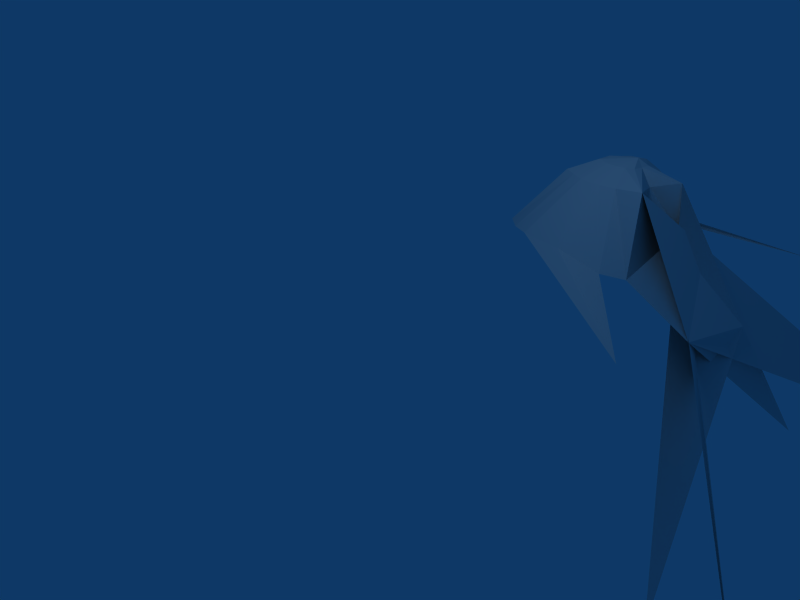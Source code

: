 # Source: oceanian.blend  (saved by Blender 2.49.2; exported with 4.5.12 LTS)
import bpy
from mathutils import Matrix  # noqa: F401  (used for matrix-valued properties, if any)

bpy.ops.wm.read_factory_settings(use_empty=True)
scene = bpy.context.scene
scene.name = 'Scene'

# ---- collections
col_collection_1 = bpy.data.collections.new('Collection 1'); scene.collection.children.link(col_collection_1)

# ---- materials (node trees are filled in below, after node groups)
mat_material = bpy.data.materials.new('Material')
mat_material.alpha_threshold = 0.0
mat_material.roughness = 0.5
mat_material.line_color = (0.0, 0.0, 0.0, 1.0)

# ---- material node trees

# ---- world
world_world = bpy.data.worlds.new('World'); scene.world = world_world
world_world.color = (0.05656, 0.2208, 0.4)
world_world.use_sun_shadow = False
world_world.sun_shadow_jitter_overblur = 0.0
world_world.cycles.sampling_method = 'MANUAL'
world_world.cycles.sample_map_resolution = 256

# ---- cameras
cam_camera = bpy.data.cameras.new('Camera')
cam_camera.passepartout_alpha = 0.2
cam_camera.clip_end = 100.0
cam_camera.lens = 35.0
cam_camera.ortho_scale = 7.314
cam_camera.show_passepartout = False
cam_camera.show_safe_areas = True
cam_camera.dof.focus_distance = 0.0
cam_camera.dof.aperture_fstop = 128.0

# ---- lights
light_spot = bpy.data.lights.new('Spot', 'POINT')
light_spot.transmission_factor = 0.0
light_spot.cutoff_distance = 30.0
light_spot.energy = 100.0
light_spot.shadow_buffer_clip_start = 1.001
light_spot.shadow_soft_size = 1.0
light_spot.shadow_maximum_resolution = 0.006
light_spot.use_absolute_resolution = True
light_spot.cycles.use_multiple_importance_sampling = False

# ---- meshes
me_cone = bpy.data.meshes.new('Cone')
me_cone.from_pydata([(1.022, 2.339, -2.015), (1.919, -1.166, -2.01), (1.032, -0.7648, -2.227), (0.6543, 1.256, -1.852), (0.6958, 0.2358, -0.6208), (0.6758, -0.275, -0.5734), (0.3309, -0.4606, -0.2563), (0.2078, -0.5565, -0.2352), (-0.088, -0.6049, -0.1595), (-0.408, -0.5757, -0.1688), (-0.7252, -0.3886, -0.2088), (-0.7399, -0.2144, -0.1595), (-0.8314, -0.07646, -0.196), (-0.7249, 0.07767, -0.1595), (-0.4881, 0.3391, -0.1595), (-0.2899, 0.4193, -0.1595), (-0.01757, 0.4884, -0.2352), (0.1408, 0.2672, -0.2019), (-0.054, 0.002362, 0.3007), (0.01505, -0.02598, -0.3841), (0.22, 0.09078, 0.1911), (0.09668, -0.05102, 0.1619), (0.2245, -0.2798, 0.2069), (0.01672, -0.2637, 0.1735), (-0.09293, -0.2855, 0.1735), (-0.2523, -0.2753, 0.1688), (-0.441, -0.2016, 0.1735), (-0.4161, -0.1086, 0.1735), (-0.462, 0.0009983, 0.1735), (-0.3576, 0.1106, 0.1735), (-0.2955, 0.2036, 0.1735), (-0.1973, 0.2304, 0.1735), (-0.0811, 0.2582, 0.1735), (0.05371, 0.1737, 0.1522), (0.00675, 0.03477, 0.2574), (0.001874, -0.02501, 0.2573), (0.008369, -0.1003, 0.2631), (-0.03811, -0.1314, 0.2631), (-0.09293, -0.1423, 0.2631), (-0.1726, -0.1371, 0.2608), (-0.267, -0.1003, 0.2631), (-0.2545, -0.05382, 0.2631), (-0.2775, 0.0009983, 0.2631), (-0.2253, 0.05582, 0.2631), (-0.1942, 0.1023, 0.2631), (-0.1451, 0.1157, 0.2631), (-0.09065, 0.1291, 0.2631), (-0.03451, 0.06754, 0.2525), (-0.6095, 0.2114, -0.1595), (-0.3225, 0.1632, 0.1735), (-0.2077, 0.08208, 0.2631), (0.6065, 0.9962, -0.3871), (0.7535, -0.9995, -0.4224), (-0.5659, -0.506, -0.1892), (-0.3485, -0.2377, 0.1712), (-0.2207, -0.1184, 0.262)], [], [(22, 0, 6), (17, 33, 1), (4, 20, 2), (5, 21, 3), (19, 4, 5), (19, 6, 7), (19, 7, 8), (19, 8, 9), (19, 10, 11), (19, 11, 12), (19, 12, 13), (19, 14, 15), (19, 15, 16), (19, 16, 17), (17, 4, 19), (5, 6, 19), (4, 20, 21, 5), (6, 22, 23, 7), (7, 23, 24, 8), (8, 24, 25, 9), (10, 26, 27, 11), (11, 27, 28, 12), (12, 28, 29, 13), (14, 30, 31, 15), (15, 31, 32, 16), (20, 4, 17, 33), (6, 22, 21, 5), (34, 18, 35), (20, 34, 35, 21), (36, 18, 37), (22, 36, 37, 23), (37, 18, 38), (23, 37, 38, 24), (38, 18, 39), (24, 38, 39, 25), (40, 18, 41), (26, 40, 41, 27), (41, 18, 42), (27, 41, 42, 28), (42, 18, 43), (28, 42, 43, 29), (44, 18, 45), (30, 44, 45, 31), (45, 18, 46), (31, 45, 46, 32), (46, 18, 47), (32, 46, 47, 33), (47, 18, 34), (33, 47, 34, 20), (36, 18, 35), (22, 36, 35, 21), (0, 6, 5), (3, 4, 5), (3, 21, 4), (2, 17, 20), (2, 4, 17), (1, 16, 17), (1, 33, 16), (13, 48, 19), (48, 14, 19), (29, 49, 48, 13), (49, 30, 14, 48), (44, 50, 18), (50, 43, 18), (43, 50, 49, 29), (50, 44, 30, 49), (14, 48, 51), (14, 51, 15), (7, 8, 52), (8, 9, 52), (0, 5, 22), (16, 32, 33), (9, 53, 19), (53, 10, 19), (25, 54, 53, 9), (54, 26, 10, 53), (40, 55, 18), (55, 39, 18), (39, 55, 54, 25), (55, 40, 26, 54)])
me_cone.polygons.foreach_set('use_smooth', [1, 1, 1, 1, 0, 0, 0, 0, 0, 0, 0, 0, 0, 0, 0, 0, 0, 0, 0, 0, 0, 0, 0, 0, 0, 0, 0, 0, 0, 0, 0, 0, 0, 0, 0, 0, 0, 0, 0, 0, 0, 0, 0, 0, 0, 0, 0, 0, 0, 0, 0, 0, 0, 0, 0, 0, 0, 0, 0, 0, 0, 0, 0, 0, 0, 0, 0, 0, 0, 0, 0, 0, 0, 0, 0, 0, 0, 0, 0, 0])
_uv = me_cone.uv_layers.new(name='UVTex')
_uv.uv.foreach_set('vector', [0.4849, 0.525, 0.2427, 0.2186, 0.2974, 0.4293, 0.8746, 0.2955, 0.9238, 0.4181, 0.7295, 0.2672, 0.4137, 0.1048, 0.3954, 0.3065, 0.5602, 0.02319, 0.6665, 0.4461, 0.7836, 0.5789, 0.4977, 0.4265, 0.862, 0.6842, 0.938, 0.5713, 0.9923, 0.6876, 0.862, 0.6842, 0.98, 0.813, 0.932, 0.8344, 0.862, 0.6842, 0.932, 0.8344, 0.8844, 0.8359, 0.862, 0.6842, 0.8844, 0.8359, 0.8387, 0.8377, 0.862, 0.6842, 0.8105, 0.8273, 0.7831, 0.8131, 0.862, 0.6842, 0.7831, 0.8131, 0.7598, 0.7911, 0.862, 0.6842, 0.7598, 0.7911, 0.7398, 0.7711, 0.862, 0.6842, 0.7145, 0.7182, 0.6978, 0.6774, 0.862, 0.6842, 0.6978, 0.6774, 0.6966, 0.6508, 0.862, 0.6842, 0.6966, 0.6508, 0.8376, 0.567, 0.8376, 0.567, 0.938, 0.5713, 0.862, 0.6842, 0.9923, 0.6876, 0.98, 0.813, 0.862, 0.6842, 0.434, 0.9122, 0.4409, 0.9481, 0.4161, 0.9593, 0.3998, 0.933, 0.98, 0.813, 0.9839, 0.9988, 0.9354, 0.9961, 0.932, 0.8344, 0.932, 0.8344, 0.9354, 0.9961, 0.8831, 1.003, 0.8846, 0.8425, 0.8846, 0.8425, 0.8831, 1.003, 0.8076, 1.002, 0.8387, 0.8377, 0.8105, 0.8273, 0.7075, 0.9702, 0.6768, 0.9374, 0.7831, 0.8131, 0.7831, 0.8131, 0.6768, 0.9374, 0.6315, 0.9171, 0.7598, 0.7911, 0.7598, 0.7911, 0.6315, 0.9171, 0.5745, 0.8559, 0.7398, 0.7711, 0.7087, 0.7187, 0.5503, 0.8045, 0.5261, 0.7566, 0.6978, 0.6774, 0.6978, 0.6774, 0.5261, 0.7566, 0.497, 0.7011, 0.6966, 0.6508, 0.4778, 0.9679, 0.4433, 0.8541, 0.5188, 0.8906, 0.5233, 0.9603, 0.3833, 0.9713, 0.3539, 0.9598, 0.3576, 0.922, 0.3998, 0.933, 0.2283, 0.8146, 0.1935, 0.8438, 0.206, 0.8021, 0.2802, 0.7785, 0.2283, 0.8146, 0.206, 0.8021, 0.2309, 0.7444, 0.1798, 0.7836, 0.1935, 0.8438, 0.1576, 0.7928, 0.1645, 0.709, 0.1798, 0.7836, 0.1576, 0.7928, 0.1146, 0.7301, 0.1576, 0.7928, 0.1935, 0.8438, 0.1405, 0.8102, 0.1146, 0.7301, 0.1576, 0.7928, 0.1405, 0.8102, 0.07691, 0.768, 0.1405, 0.8102, 0.1935, 0.8438, 0.1232, 0.8408, 0.07691, 0.768, 0.1405, 0.8102, 0.1232, 0.8408, 0.03955, 0.835, 0.1152, 0.8844, 0.1935, 0.8438, 0.1353, 0.8911, 0.02731, 0.9317, 0.1152, 0.8844, 0.1353, 0.8911, 0.0699, 0.948, 0.1353, 0.8911, 0.1935, 0.8438, 0.1509, 0.912, 0.0699, 0.948, 0.1353, 0.8911, 0.1509, 0.912, 0.1049, 0.9918, 0.1509, 0.912, 0.1935, 0.8438, 0.1833, 0.9055, 0.1049, 0.9918, 0.1509, 0.912, 0.1833, 0.9055, 0.1755, 0.9808, 0.2077, 0.9041, 0.1935, 0.8438, 0.2237, 0.8893, 0.2271, 0.9769, 0.2077, 0.9041, 0.2237, 0.8893, 0.264, 0.9451, 0.2237, 0.8893, 0.1935, 0.8438, 0.2407, 0.8725, 0.264, 0.9451, 0.2237, 0.8893, 0.2407, 0.8725, 0.3033, 0.9027, 0.2407, 0.8725, 0.1935, 0.8438, 0.2328, 0.8373, 0.3033, 0.9027, 0.2407, 0.8725, 0.2328, 0.8373, 0.3092, 0.8256, 0.2328, 0.8373, 0.1935, 0.8438, 0.2283, 0.8146, 0.3092, 0.8256, 0.2328, 0.8373, 0.2283, 0.8146, 0.2802, 0.7785, 0.1924, 0.8342, 0.2157, 0.7714, 0.1845, 0.7943, 0.1836, 0.7904, 0.2197, 0.7647, 0.2131, 0.7216, 0.178, 0.7303, 0.04523, 0.3138, 0.1418, 0.2556, 0.1713, 0.3173, 0.4977, 0.4265, 0.6636, 0.3753, 0.6665, 0.4461, 0.6845, 0.1844, 0.7466, 0.4983, 0.6897, 0.4401, 0.5623, 0.04501, 0.5972, 0.2301, 0.4535, 0.3223, 0.5623, 0.04501, 0.6456, 0.1639, 0.5972, 0.2301, 0.7295, 0.2672, 0.8704, 0.1989, 0.8746, 0.2955, 0.9527, 0.009354, 0.9688, 0.3698, 0.8977, 0.3062, 0.7398, 0.7711, 0.7251, 0.7457, 0.862, 0.6842, 0.7251, 0.7457, 0.7145, 0.7182, 0.862, 0.6842, 0.5745, 0.8559, 0.5618, 0.8304, 0.7251, 0.7457, 0.7398, 0.7711, 0.5618, 0.8304, 0.5503, 0.8045, 0.7087, 0.7187, 0.7251, 0.7457, 0.2077, 0.9041, 0.1971, 0.9047, 0.1935, 0.8438, 0.1971, 0.9047, 0.1833, 0.9055, 0.1935, 0.8438, 0.1833, 0.9055, 0.1971, 0.9047, 0.2044, 0.9788, 0.1755, 0.9808, 0.1971, 0.9047, 0.2077, 0.9041, 0.2271, 0.9769, 0.2044, 0.9788, 0.2516, 0.5715, 0.2344, 0.4985, 0.4622, 0.6538, 0.2516, 0.5715, 0.4622, 0.6538, 0.2344, 0.6608, 0.182, 0.5201, 0.1657, 0.5757, 0.01284, 0.5719, 0.1657, 0.5757, 0.182, 0.6559, 0.01284, 0.5719, 0.04523, 0.3138, 0.1713, 0.3173, 0.3616, 0.5346, 0.6966, 0.6508, 0.497, 0.7011, 0.4885, 0.6117, 0.8387, 0.8377, 0.8243, 0.8324, 0.862, 0.6842, 0.8243, 0.8324, 0.8105, 0.8273, 0.862, 0.6842, 0.8076, 1.002, 0.7576, 0.9863, 0.8243, 0.8324, 0.8387, 0.8377, 0.7576, 0.9863, 0.7075, 0.9702, 0.8105, 0.8273, 0.8243, 0.8324, 0.1152, 0.8844, 0.1192, 0.8626, 0.1935, 0.8438, 0.1192, 0.8626, 0.1232, 0.8408, 0.1935, 0.8438, 0.1232, 0.8408, 0.1192, 0.8626, 0.03343, 0.8834, 0.03955, 0.835, 0.1192, 0.8626, 0.1152, 0.8844, 0.02731, 0.9317, 0.03343, 0.8834])
me_cone.materials.append(mat_material)
me_cone.use_remesh_preserve_volume = False
me_cone.use_remesh_preserve_attributes = False
me_cone.use_mirror_vertex_groups = False
me_cone.update()

# ---- objects
ob_cone = bpy.data.objects.new('Cone', me_cone)
ob_lamp = bpy.data.objects.new('Lamp', light_spot)
ob_camera = bpy.data.objects.new('Camera', cam_camera)

# ---- transforms, parenting, visibility, modifiers, constraints
ob_cone.location = (2.808, 1.943, 2.034)
ob_cone.rotation_euler = (0.0, -0.0, -0.1488)
ob_cone.scale = (1.994, 1.994, 1.994)
ob_cone.lock_rotations_4d = False
ob_cone.empty_display_type = 'ARROWS'
ob_cone.lineart.crease_threshold = 0.0
ob_lamp.location = (2.615, -0.8763, 5.904)
ob_lamp.rotation_euler = (0.6503, 0.05522, 1.866)
ob_lamp.lock_rotations_4d = False
ob_lamp.empty_display_type = 'ARROWS'
ob_lamp.color = (0.0, 0.0, 0.0, 0.0)
ob_lamp.lineart.crease_threshold = 0.0
ob_camera.location = (7.481, -6.508, 5.344)
ob_camera.rotation_euler = (1.109, 0.01082, 0.8149)
ob_camera.lock_rotations_4d = False
ob_camera.empty_display_type = 'ARROWS'
ob_camera.color = (0.0, 0.0, 0.0, 0.0)
ob_camera.display_type = 'WIRE'
ob_camera.lineart.crease_threshold = 0.0

# ---- collection membership
col_collection_1.objects.link(ob_cone)
col_collection_1.objects.link(ob_lamp)
col_collection_1.objects.link(ob_camera)

# ---- scene / render settings (as saved in the file)
scene.camera = ob_camera
scene.frame_start = 1; scene.frame_end = 250; scene.frame_set(1)
scene.render.engine = 'BLENDER_EEVEE_NEXT'
scene.render.image_settings.file_format = 'JPEG'
scene.render.image_settings.color_mode = 'RGB'
scene.render.image_settings.compression = 90
scene.render.resolution_x = 800
scene.render.resolution_y = 600
scene.render.pixel_aspect_x = 100.0
scene.render.pixel_aspect_y = 100.0
scene.render.fps = 25
scene.render.dither_intensity = 0.0
scene.render.use_compositing = False
scene.render.use_sequencer = False
scene.render.bake_margin = 2
scene.render.bake_bias = 0.0
scene.render.use_stamp_time = False
scene.render.use_stamp_date = False
scene.render.use_stamp_frame = False
scene.render.use_stamp_camera = False
scene.render.use_stamp_scene = False
scene.render.use_stamp_filename = False
scene.render.use_stamp_render_time = False
scene.render.stamp_font_size = 0
scene.cycles.use_denoising = False
scene.cycles.samples = 10
scene.cycles.sampling_pattern = 'TABULATED_SOBOL'
scene.cycles.light_sampling_threshold = 0.0
scene.cycles.use_adaptive_sampling = False
scene.cycles.use_light_tree = False
scene.cycles.blur_glossy = 0.0
scene.cycles.volume_bounces = 1
scene.cycles.pixel_filter_type = 'GAUSSIAN'
scene.cycles.sample_clamp_indirect = 0.0
scene.view_settings.view_transform = 'Raw'
bpy.context.view_layer.update()
